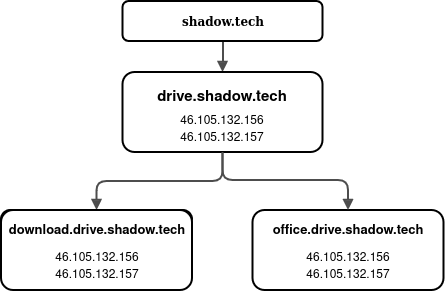

The diagram above was exported from draw.io. Its source (the exported page's mxGraphModel, read from the mxfile embedded in the PNG):
<mxGraphModel dx="1434" dy="746" grid="1" gridSize="10" guides="1" tooltips="1" connect="1" arrows="1" fold="1" page="1" pageScale="1" pageWidth="1100" pageHeight="850" background="none" math="0" shadow="0">
  <root>
    <mxCell id="0" />
    <mxCell id="1" parent="0" />
    <mxCell id="218ae93e1282097f-24" value="&lt;font style=&quot;font-size: 11px;&quot;&gt;&lt;b&gt;download.drive.shadow.tech&lt;/b&gt;&lt;/font&gt;" style="whiteSpace=wrap;html=1;rounded=1;shadow=0;comic=0;strokeWidth=2;fontFamily=Verdana;align=center;fontSize=10;" parent="1" vertex="1">
      <mxGeometry x="329" y="410" width="191" height="60" as="geometry" />
    </mxCell>
    <mxCell id="218ae93e1282097f-42" value="" style="edgeStyle=orthogonalEdgeStyle;rounded=1;html=1;labelBackgroundColor=none;endArrow=block;endFill=1;strokeColor=#4D4D4D;strokeWidth=2;fontFamily=Verdana;fontSize=12;fontStyle=1" parent="1" source="6257edae8c83ed4a-1" target="6257edae8c83ed4a-12" edge="1">
      <mxGeometry relative="1" as="geometry" />
    </mxCell>
    <mxCell id="218ae93e1282097f-51" value="" style="edgeStyle=elbowEdgeStyle;rounded=1;html=1;labelBackgroundColor=none;endArrow=block;endFill=1;strokeColor=#4D4D4D;strokeWidth=2;fontFamily=Verdana;fontSize=10;elbow=vertical;" parent="1" source="6257edae8c83ed4a-12" target="218ae93e1282097f-24" edge="1">
      <mxGeometry relative="1" as="geometry" />
    </mxCell>
    <mxCell id="6257edae8c83ed4a-12" value="" style="whiteSpace=wrap;html=1;rounded=1;shadow=0;comic=0;strokeWidth=2;fontFamily=Verdana;align=center;fontSize=12;fontStyle=1" parent="1" vertex="1">
      <mxGeometry x="450.5" y="272" width="200" height="80" as="geometry" />
    </mxCell>
    <mxCell id="6257edae8c83ed4a-1" value="shadow.tech" style="whiteSpace=wrap;html=1;rounded=1;shadow=0;comic=0;strokeWidth=2;fontFamily=Verdana;align=center;fontSize=12;fontStyle=1" parent="1" vertex="1">
      <mxGeometry x="450.5" y="201" width="200" height="40" as="geometry" />
    </mxCell>
    <mxCell id="bT8P2r7ca5OtQmvgGk-V-1" value="" style="whiteSpace=wrap;html=1;rounded=1;shadow=0;comic=0;strokeWidth=2;fontFamily=Verdana;align=center;fontSize=10;" vertex="1" parent="1">
      <mxGeometry x="580.5" y="410" width="191" height="80" as="geometry" />
    </mxCell>
    <mxCell id="bT8P2r7ca5OtQmvgGk-V-3" value="" style="edgeStyle=elbowEdgeStyle;rounded=1;html=1;labelBackgroundColor=none;endArrow=block;endFill=1;strokeColor=#4D4D4D;strokeWidth=2;fontFamily=Verdana;fontSize=10;exitX=0.5;exitY=1;exitDx=0;exitDy=0;entryX=0.5;entryY=0;entryDx=0;entryDy=0;elbow=vertical;" edge="1" parent="1" source="6257edae8c83ed4a-12" target="bT8P2r7ca5OtQmvgGk-V-1">
      <mxGeometry relative="1" as="geometry">
        <mxPoint x="561" y="340" as="sourcePoint" />
        <mxPoint x="365" y="420" as="targetPoint" />
        <Array as="points">
          <mxPoint x="610" y="380" />
        </Array>
      </mxGeometry>
    </mxCell>
    <UserObject label="46.105.132.157" link="46.105.132.156" id="bT8P2r7ca5OtQmvgGk-V-4">
      <mxCell style="text;html=1;align=center;verticalAlign=middle;whiteSpace=wrap;rounded=0;" vertex="1" parent="1">
        <mxGeometry x="495" y="323" width="110" height="30" as="geometry" />
      </mxCell>
    </UserObject>
    <UserObject label="46.105.132.156" link="46.105.132.156" id="bT8P2r7ca5OtQmvgGk-V-5">
      <mxCell style="text;html=1;align=center;verticalAlign=middle;whiteSpace=wrap;rounded=0;" vertex="1" parent="1">
        <mxGeometry x="369.5" y="443" width="110" height="30" as="geometry" />
      </mxCell>
    </UserObject>
    <UserObject label="46.105.132.156" link="46.105.132.156" id="bT8P2r7ca5OtQmvgGk-V-6">
      <mxCell style="text;html=1;align=center;verticalAlign=middle;whiteSpace=wrap;rounded=0;" vertex="1" parent="1">
        <mxGeometry x="621" y="443" width="110" height="30" as="geometry" />
      </mxCell>
    </UserObject>
    <mxCell id="bT8P2r7ca5OtQmvgGk-V-7" value="&lt;font size=&quot;1&quot;&gt;&lt;b style=&quot;font-size: 13px;&quot;&gt;office.drive.shadow.tech&lt;/b&gt;&lt;/font&gt;" style="text;html=1;align=center;verticalAlign=middle;whiteSpace=wrap;rounded=0;" vertex="1" parent="1">
      <mxGeometry x="589" y="408" width="174" height="43.5" as="geometry" />
    </mxCell>
    <UserObject label="&lt;div&gt;46.105.132.157&lt;/div&gt;" link="46.105.132.156" id="bT8P2r7ca5OtQmvgGk-V-8">
      <mxCell style="text;html=1;align=center;verticalAlign=middle;whiteSpace=wrap;rounded=0;" vertex="1" parent="1">
        <mxGeometry x="621" y="460" width="110" height="30" as="geometry" />
      </mxCell>
    </UserObject>
    <mxCell id="bT8P2r7ca5OtQmvgGk-V-9" value="" style="whiteSpace=wrap;html=1;rounded=1;shadow=0;comic=0;strokeWidth=2;fontFamily=Verdana;align=center;fontSize=10;" vertex="1" parent="1">
      <mxGeometry x="329" y="410" width="191" height="80" as="geometry" />
    </mxCell>
    <UserObject label="46.105.132.156" link="46.105.132.156" id="bT8P2r7ca5OtQmvgGk-V-10">
      <mxCell style="text;html=1;align=center;verticalAlign=middle;whiteSpace=wrap;rounded=0;" vertex="1" parent="1">
        <mxGeometry x="369.5" y="443" width="110" height="30" as="geometry" />
      </mxCell>
    </UserObject>
    <mxCell id="bT8P2r7ca5OtQmvgGk-V-11" value="&lt;font size=&quot;1&quot;&gt;&lt;b style=&quot;font-size: 13px;&quot;&gt;download.drive.shadow.tech&lt;/b&gt;&lt;/font&gt;" style="text;html=1;align=center;verticalAlign=middle;whiteSpace=wrap;rounded=0;" vertex="1" parent="1">
      <mxGeometry x="337.5" y="408" width="174" height="43.5" as="geometry" />
    </mxCell>
    <UserObject label="&lt;div&gt;46.105.132.157&lt;/div&gt;" link="46.105.132.156" id="bT8P2r7ca5OtQmvgGk-V-12">
      <mxCell style="text;html=1;align=center;verticalAlign=middle;whiteSpace=wrap;rounded=0;" vertex="1" parent="1">
        <mxGeometry x="369.5" y="460" width="110" height="30" as="geometry" />
      </mxCell>
    </UserObject>
    <UserObject label="46.105.132.156" link="46.105.132.156" id="bT8P2r7ca5OtQmvgGk-V-20">
      <mxCell style="text;html=1;align=center;verticalAlign=middle;whiteSpace=wrap;rounded=0;" vertex="1" parent="1">
        <mxGeometry x="495" y="306" width="110" height="30" as="geometry" />
      </mxCell>
    </UserObject>
    <UserObject label="&lt;b&gt;&lt;font style=&quot;font-size: 15px;&quot;&gt;drive.shadow.tech&lt;/font&gt;&lt;/b&gt;" link="drive.shadow.tech" id="bT8P2r7ca5OtQmvgGk-V-21">
      <mxCell style="text;html=1;align=center;verticalAlign=middle;whiteSpace=wrap;rounded=0;" vertex="1" parent="1">
        <mxGeometry x="475" y="282" width="150" height="30" as="geometry" />
      </mxCell>
    </UserObject>
  </root>
</mxGraphModel>